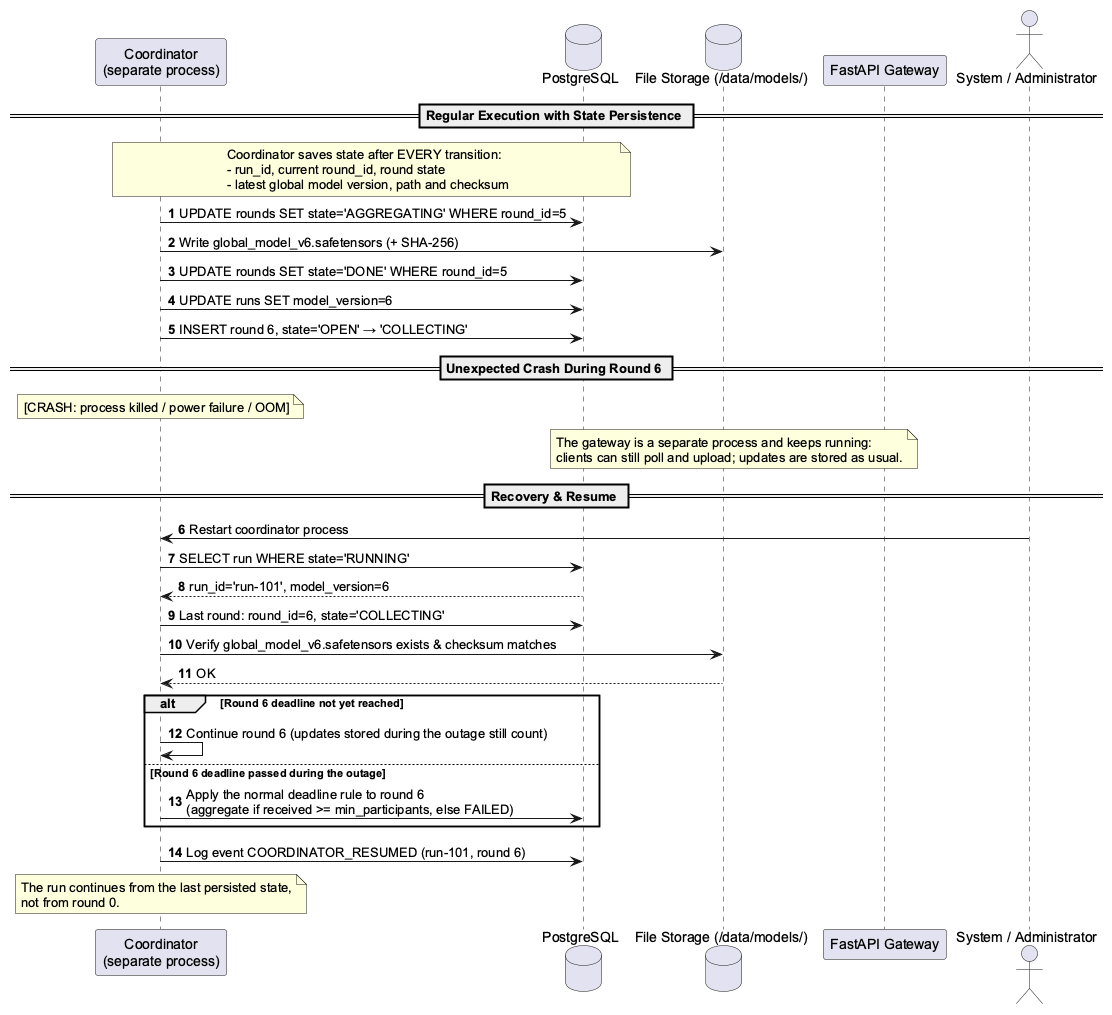

The diagram above was rendered by PlantUML. Its source (embedded in the PNG):
@startuml Sequence_Coordinator_Crash_Resume
autonumber
skinparam shadowing false
skinparam defaultFontName Arial

participant Coordinator as "Coordinator\n(separate process)"
database DB as "PostgreSQL"
database Storage as "File Storage (/data/models/)"
participant Gateway as "FastAPI Gateway"
actor Admin as "System / Administrator"

== Regular Execution with State Persistence ==
Note over Coordinator, DB
  Coordinator saves state after EVERY transition:
  - run_id, current round_id, round state
  - latest global model version, path and checksum
end note
Coordinator -> DB : UPDATE rounds SET state='AGGREGATING' WHERE round_id=5
Coordinator -> Storage : Write global_model_v6.safetensors (+ SHA-256)
Coordinator -> DB : UPDATE rounds SET state='DONE' WHERE round_id=5
Coordinator -> DB : UPDATE runs SET model_version=6
Coordinator -> DB : INSERT round 6, state='OPEN' → 'COLLECTING'

== Unexpected Crash During Round 6 ==
Note over Coordinator : [CRASH: process killed / power failure / OOM]
Note over Gateway, DB
  The gateway is a separate process and keeps running:
  clients can still poll and upload; updates are stored as usual.
end note

== Recovery & Resume ==
Admin -> Coordinator : Restart coordinator process
Coordinator -> DB : SELECT run WHERE state='RUNNING'
DB --> Coordinator : run_id='run-101', model_version=6
Coordinator -> DB : Last round: round_id=6, state='COLLECTING'
Coordinator -> Storage : Verify global_model_v6.safetensors exists & checksum matches
Storage --> Coordinator : OK

alt Round 6 deadline not yet reached
    Coordinator -> Coordinator : Continue round 6 (updates stored during the outage still count)
else Round 6 deadline passed during the outage
    Coordinator -> DB : Apply the normal deadline rule to round 6\n(aggregate if received >= min_participants, else FAILED)
end

Coordinator -> DB : Log event COORDINATOR_RESUMED (run-101, round 6)
Note over Coordinator : The run continues from the last persisted state,\nnot from round 0.
@enduml